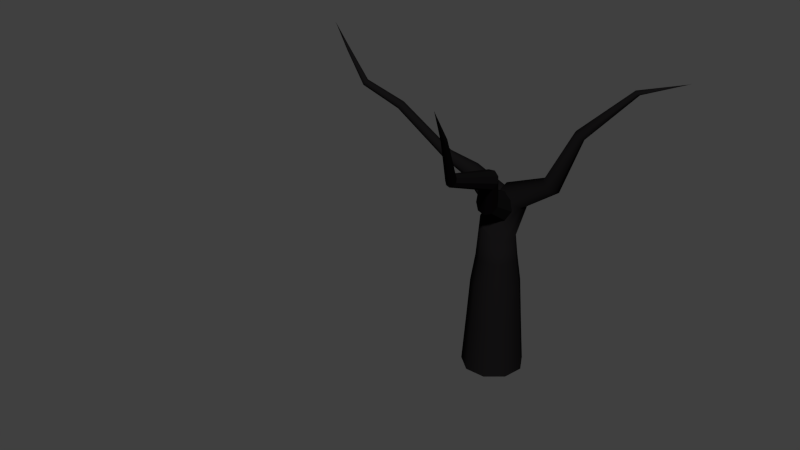 # Source: DeadTree.blend  (saved by Blender 2.66.1; exported with 4.5.12 LTS)
import bpy
from mathutils import Matrix  # noqa: F401  (used for matrix-valued properties, if any)

bpy.ops.wm.read_factory_settings(use_empty=True)
scene = bpy.context.scene
scene.name = 'Scene'

# ---- collections
col_collection_1 = bpy.data.collections.new('Collection 1'); scene.collection.children.link(col_collection_1)

# ---- materials (node trees are filled in below, after node groups)
mat_material_001 = bpy.data.materials.new('Material.001')
mat_material_001.alpha_threshold = 0.0
mat_material_001.use_transparent_shadow = False
mat_material_001.diffuse_color = (0.00637, 0.005826, 0.006177, 1.0)
mat_material_001.roughness = 0.5
mat_material_001.line_color = (0.0, 0.0, 0.0, 1.0)

# ---- material node trees

# ---- world
world_world = bpy.data.worlds.new('World'); scene.world = world_world
world_world.color = (0.05088, 0.05088, 0.05088)
world_world.use_sun_shadow = False
world_world.sun_shadow_jitter_overblur = 0.0
world_world.cycles.sampling_method = 'MANUAL'
world_world.cycles.sample_map_resolution = 256

# ---- meshes
me_circle = bpy.data.meshes.new('Circle')
me_circle.from_pydata([(0.0, 1.0, 0.0), (-0.6428, 0.766, 0.0), (-0.9848, 0.1736, 0.0), (-0.866, -0.5, 0.0), (-0.342, -0.9397, 0.0), (0.342, -0.9397, 0.0), (0.866, -0.5, 0.0), (0.9848, 0.1736, 0.0), (0.6428, 0.766, 0.0), (6.834e-09, 0.8853, 1.596), (-0.5691, 0.6782, 1.596), (-0.8719, 0.1537, 1.596), (-0.7667, -0.4427, 1.596), (-0.3028, -0.8319, 1.596), (0.3028, -0.8319, 1.596), (0.7667, -0.4427, 1.596), (0.8719, 0.1537, 1.596), (0.5691, 0.6782, 1.596), (1.359e-08, 0.7948, 2.938), (-0.5109, 0.6088, 2.938), (-0.7827, 0.138, 2.938), (-0.6883, -0.3974, 2.938), (-0.2718, -0.7469, 2.938), (0.2718, -0.7469, 2.938), (0.6883, -0.3974, 2.938), (0.7827, 0.138, 2.938), (0.5109, 0.6088, 2.938), (2.051e-08, 0.6551, 3.863), (-0.4211, 0.5018, 3.863), (-0.6451, 0.1138, 3.863), (-0.5673, -0.3275, 3.863), (-0.224, -0.6156, 3.863), (0.224, -0.6156, 3.863), (0.5673, -0.3275, 3.863), (0.6451, 0.1138, 3.863), (0.4211, 0.5018, 3.863), (-0.02863, 0.6541, 4.859), (-0.358, 0.4946, 5.118), (-0.5198, 0.1036, 5.265), (-0.4384, -0.3358, 5.233), (-0.1519, -0.6181, 5.035), (0.2057, -0.6112, 4.765), (0.4671, -0.3183, 4.549), (0.5099, 0.1236, 4.488), (0.3141, 0.5076, 4.611), (-0.02863, 0.6541, 4.859), (-0.358, 0.4946, 5.118), (-0.5198, 0.1036, 5.265), (-0.4384, -0.3358, 5.233), (-0.1519, -0.6181, 5.035), (0.2057, -0.6112, 4.765), (0.4671, -0.3183, 4.549), (0.5099, 0.1236, 4.488), (0.3141, 0.5076, 4.611), (-0.02863, 0.6541, 4.859), (-0.358, 0.4946, 5.118), (-0.5198, 0.1036, 5.265), (-0.4384, -0.3358, 5.233), (-0.1519, -0.6181, 5.035), (0.2057, -0.6112, 4.765), (0.4671, -0.3183, 4.549), (0.5099, 0.1236, 4.488), (0.3141, 0.5076, 4.611), (0.4787, 0.5813, 6.007), (0.2381, 0.4648, 6.196), (0.1199, 0.1792, 6.304), (0.1793, -0.1418, 6.28), (0.3886, -0.348, 6.136), (0.6498, -0.3429, 5.939), (0.8407, -0.129, 5.781), (0.872, 0.1938, 5.736), (0.729, 0.4743, 5.826), (1.748, 0.331, 6.72), (1.598, 0.2582, 6.838), (1.524, 0.07985, 6.905), (1.561, -0.1206, 6.89), (1.692, -0.2494, 6.8), (1.855, -0.2462, 6.677), (1.974, -0.1126, 6.579), (1.994, 0.08895, 6.551), (1.904, 0.2641, 6.606), (2.567, 0.1756, 8.504), (2.48, 0.1333, 8.572), (2.437, 0.02967, 8.612), (2.459, -0.08684, 8.603), (2.535, -0.1617, 8.551), (2.63, -0.1599, 8.479), (2.699, -0.08219, 8.422), (2.71, 0.03495, 8.405), (2.658, 0.1368, 8.438), (3.84, 0.7542, 9.859), (3.795, 0.7323, 9.895), (3.773, 0.6787, 9.915), (3.784, 0.6184, 9.91), (3.823, 0.5796, 9.883), (3.872, 0.5806, 9.846), (3.908, 0.6208, 9.817), (3.914, 0.6814, 9.808), (3.887, 0.7341, 9.825), (5.162, 1.035, 10.31), (0.174, 0.1362, 6.188), (0.242, -0.1767, 6.16), (0.1752, -0.4267, 5.969), (0.004826, -0.4971, 5.706), (-0.1894, -0.3548, 5.493), (-0.3165, -0.06641, 5.43), (-0.3172, 0.2331, 5.547), (-0.191, 0.4036, 5.788), (0.002968, 0.3653, 6.042), (-0.958, 0.1979, 6.609), (-0.9177, 0.01244, 6.592), (-0.9573, -0.1358, 6.479), (-1.058, -0.1775, 6.323), (-1.173, -0.09315, 6.196), (-1.249, 0.07779, 6.159), (-1.249, 0.2553, 6.228), (-1.174, 0.3564, 6.371), (-1.059, 0.3337, 6.522), (-1.957, 0.1532, 6.793), (-1.932, 0.03825, 6.783), (-1.957, -0.05369, 6.713), (-2.019, -0.07955, 6.616), (-2.091, -0.02724, 6.538), (-2.137, 0.07877, 6.514), (-2.138, 0.1889, 6.557), (-2.091, 0.2516, 6.646), (-2.02, 0.2375, 6.739), (-3.943, 0.2793, 7.848), (-3.922, 0.1819, 7.839), (-3.943, 0.1041, 7.78), (-3.996, 0.08225, 7.698), (-4.056, 0.1265, 7.632), (-4.096, 0.2162, 7.612), (-4.096, 0.3094, 7.648), (-4.057, 0.3625, 7.723), (-3.996, 0.3506, 7.802), (-5.42, 0.2628, 8.243), (-5.403, 0.1844, 8.236), (-5.419, 0.1218, 8.189), (-5.462, 0.1042, 8.123), (-5.511, 0.1398, 8.069), (-5.543, 0.212, 8.054), (-5.543, 0.287, 8.083), (-5.511, 0.3297, 8.143), (-5.463, 0.3201, 8.207), (-6.317, 0.4161, 9.081), (-6.308, 0.3746, 9.077), (-6.317, 0.3414, 9.052), (-6.339, 0.3321, 9.017), (-6.365, 0.3509, 8.989), (-6.382, 0.3892, 8.98), (-6.382, 0.4289, 8.996), (-6.365, 0.4516, 9.028), (-6.339, 0.4465, 9.062), (-7.098, 0.6222, 9.719), (0.3125, -0.06051, 6.143), (-0.02543, -0.05704, 6.109), (-0.266, -0.1561, 5.89), (-0.2968, -0.3113, 5.59), (-0.1032, -0.45, 5.348), (0.2241, -0.5074, 5.277), (0.5319, -0.4565, 5.411), (0.6763, -0.3212, 5.687), (0.5897, -0.1648, 5.976), (0.6186, -1.199, 6.675), (0.3564, -1.196, 6.649), (0.1697, -1.273, 6.479), (0.1459, -1.393, 6.246), (0.2961, -1.501, 6.058), (0.55, -1.545, 6.003), (0.7888, -1.506, 6.108), (0.9008, -1.401, 6.322), (0.8335, -1.28, 6.546), (1.39, -2.322, 7.921), (1.187, -2.32, 7.9), (1.043, -2.379, 7.769), (1.024, -2.472, 7.589), (1.141, -2.555, 7.444), (1.337, -2.59, 7.401), (1.522, -2.559, 7.482), (1.608, -2.478, 7.648), (1.556, -2.384, 7.821), (1.806, -4.691, 8.752), (1.684, -4.69, 8.74), (1.597, -4.726, 8.661), (1.586, -4.782, 8.553), (1.656, -4.831, 8.466), (1.774, -4.852, 8.441), (1.884, -4.834, 8.489), (1.936, -4.785, 8.588), (1.905, -4.729, 8.692), (2.964, -6.591, 10.67), (2.9, -6.591, 10.66), (2.854, -6.609, 10.62), (2.848, -6.639, 10.57), (2.885, -6.665, 10.52), (2.947, -6.676, 10.51), (3.006, -6.666, 10.53), (3.033, -6.641, 10.58), (3.017, -6.611, 10.64), (3.71, -8.002, 11.91)], [], [(8, 0, 9, 17), (3, 4, 13, 12), (4, 5, 14, 13), (5, 6, 15, 14), (0, 1, 10, 9), (6, 7, 16, 15), (1, 2, 11, 10), (7, 8, 17, 16), (2, 3, 12, 11), (13, 14, 23, 22), (14, 15, 24, 23), (9, 10, 19, 18), (15, 16, 25, 24), (10, 11, 20, 19), (16, 17, 26, 25), (11, 12, 21, 20), (17, 9, 18, 26), (12, 13, 22, 21), (25, 26, 35, 34), (20, 21, 30, 29), (26, 18, 27, 35), (21, 22, 31, 30), (22, 23, 32, 31), (23, 24, 33, 32), (18, 19, 28, 27), (24, 25, 34, 33), (19, 20, 29, 28), (32, 33, 42, 41), (27, 28, 37, 36), (33, 34, 43, 42), (28, 29, 38, 37), (34, 35, 44, 43), (29, 30, 39, 38), (35, 27, 36, 44), (30, 31, 40, 39), (31, 32, 41, 40), (44, 36, 45, 53), (39, 40, 49, 48), (40, 41, 50, 49), (41, 42, 51, 50), (36, 37, 46, 45), (42, 43, 52, 51), (37, 38, 47, 46), (43, 44, 53, 52), (38, 39, 48, 47), (51, 52, 61, 60), (46, 47, 56, 55), (52, 53, 62, 61), (47, 48, 57, 56), (53, 45, 54, 62), (48, 49, 58, 57), (49, 50, 59, 58), (50, 51, 60, 59), (45, 46, 55, 54), (58, 59, 68, 67), (59, 60, 69, 68), (54, 55, 64, 63), (60, 61, 70, 69), (55, 56, 65, 64), (61, 62, 71, 70), (56, 57, 66, 65), (62, 54, 63, 71), (57, 58, 67, 66), (70, 71, 80, 79), (65, 66, 75, 74), (71, 63, 72, 80), (66, 67, 76, 75), (67, 68, 77, 76), (68, 69, 78, 77), (63, 64, 73, 72), (69, 70, 79, 78), (64, 65, 74, 73), (77, 78, 87, 86), (72, 73, 82, 81), (78, 79, 88, 87), (73, 74, 83, 82), (79, 80, 89, 88), (74, 75, 84, 83), (80, 72, 81, 89), (75, 76, 85, 84), (76, 77, 86, 85), (83, 84, 93, 92), (89, 81, 90, 98), (84, 85, 94, 93), (85, 86, 95, 94), (86, 87, 96, 95), (81, 82, 91, 90), (87, 88, 97, 96), (82, 83, 92, 91), (88, 89, 98, 97), (108, 107, 116, 117), (103, 102, 111, 112), (102, 101, 110, 111), (107, 106, 115, 116), (101, 100, 109, 110), (106, 105, 114, 115), (105, 104, 113, 114), (100, 108, 117, 109), (104, 103, 112, 113), (90, 91, 99), (96, 97, 99), (91, 92, 99), (97, 98, 99), (92, 93, 99), (98, 90, 99), (93, 94, 99), (94, 95, 99), (95, 96, 99), (112, 111, 120, 121), (111, 110, 119, 120), (116, 115, 124, 125), (110, 109, 118, 119), (115, 114, 123, 124), (109, 117, 126, 118), (114, 113, 122, 123), (117, 116, 125, 126), (113, 112, 121, 122), (120, 119, 128, 129), (119, 118, 127, 128), (124, 123, 132, 133), (118, 126, 135, 127), (123, 122, 131, 132), (126, 125, 134, 135), (122, 121, 130, 131), (125, 124, 133, 134), (121, 120, 129, 130), (129, 128, 137, 138), (128, 127, 136, 137), (133, 132, 141, 142), (127, 135, 144, 136), (132, 131, 140, 141), (135, 134, 143, 144), (131, 130, 139, 140), (134, 133, 142, 143), (130, 129, 138, 139), (144, 143, 152, 153), (140, 139, 148, 149), (143, 142, 151, 152), (139, 138, 147, 148), (138, 137, 146, 147), (137, 136, 145, 146), (142, 141, 150, 151), (136, 144, 153, 145), (141, 140, 149, 150), (146, 145, 154), (151, 150, 154), (145, 153, 154), (150, 149, 154), (153, 152, 154), (149, 148, 154), (152, 151, 154), (148, 147, 154), (147, 146, 154), (163, 155, 164, 172), (158, 159, 168, 167), (159, 160, 169, 168), (160, 161, 170, 169), (155, 156, 165, 164), (161, 162, 171, 170), (156, 157, 166, 165), (162, 163, 172, 171), (157, 158, 167, 166), (168, 169, 178, 177), (169, 170, 179, 178), (164, 165, 174, 173), (170, 171, 180, 179), (165, 166, 175, 174), (171, 172, 181, 180), (166, 167, 176, 175), (172, 164, 173, 181), (167, 168, 177, 176), (180, 181, 190, 189), (175, 176, 185, 184), (181, 173, 182, 190), (176, 177, 186, 185), (177, 178, 187, 186), (178, 179, 188, 187), (173, 174, 183, 182), (179, 180, 189, 188), (174, 175, 184, 183), (190, 182, 191, 199), (185, 186, 195, 194), (186, 187, 196, 195), (187, 188, 197, 196), (182, 183, 192, 191), (188, 189, 198, 197), (183, 184, 193, 192), (189, 190, 199, 198), (184, 185, 194, 193), (191, 192, 200), (197, 198, 200), (192, 193, 200), (198, 199, 200), (193, 194, 200), (199, 191, 200), (194, 195, 200), (195, 196, 200), (196, 197, 200)])
me_circle.polygons.foreach_set('use_smooth', [1, 1, 1, 1, 1, 1, 1, 1, 1, 1, 1, 1, 1, 1, 1, 1, 1, 1, 1, 1, 1, 1, 1, 1, 1, 1, 1, 1, 1, 1, 1, 1, 1, 1, 1, 1, 1, 1, 1, 1, 1, 1, 1, 1, 1, 1, 1, 1, 1, 1, 1, 1, 1, 1, 1, 1, 1, 1, 1, 1, 1, 1, 1, 1, 1, 1, 1, 1, 1, 1, 1, 1, 1, 1, 1, 1, 1, 1, 1, 1, 1, 1, 1, 1, 1, 1, 1, 1, 1, 1, 1, 1, 1, 1, 1, 1, 1, 1, 1, 1, 1, 1, 1, 1, 1, 1, 1, 1, 1, 1, 1, 1, 1, 1, 1, 1, 1, 1, 1, 1, 1, 1, 1, 1, 1, 1, 1, 1, 1, 1, 1, 1, 1, 1, 1, 1, 1, 1, 1, 1, 1, 1, 1, 1, 1, 1, 1, 1, 1, 1, 1, 1, 1, 0, 0, 0, 0, 0, 0, 0, 0, 0, 0, 0, 0, 0, 0, 0, 0, 0, 0, 0, 0, 0, 0, 0, 0, 0, 0, 0, 0, 0, 0, 0, 0, 0, 0, 0, 0, 0, 0, 0, 0, 0, 0, 0, 0, 0])
me_circle.materials.append(mat_material_001)
me_circle.use_remesh_preserve_volume = False
me_circle.use_remesh_preserve_attributes = False
me_circle.use_mirror_vertex_groups = False
me_circle.update()

# ---- objects
ob_tree = bpy.data.objects.new('Tree', me_circle)

# ---- transforms, parenting, visibility, modifiers, constraints
ob_tree.location = (-79.87, -69.15, 0.2112)
ob_tree.scale = (4.883, 4.883, 4.883)
ob_tree.lineart.crease_threshold = 0.0

# ---- collection membership
col_collection_1.objects.link(ob_tree)

# ---- scene / render settings (as saved in the file)
scene.frame_start = 1; scene.frame_end = 250; scene.frame_set(1)
scene.render.engine = 'BLENDER_EEVEE_NEXT'
scene.render.image_settings.color_mode = 'RGB'
scene.render.image_settings.compression = 90
scene.render.resolution_percentage = 50
scene.render.dither_intensity = 0.0
scene.render.bake_margin = 2
scene.render.bake_bias = 0.0
scene.cycles.use_denoising = False
scene.cycles.samples = 10
scene.cycles.sampling_pattern = 'TABULATED_SOBOL'
scene.cycles.light_sampling_threshold = 0.0
scene.cycles.use_adaptive_sampling = False
scene.cycles.use_light_tree = False
scene.cycles.blur_glossy = 0.0
scene.cycles.volume_bounces = 1
scene.cycles.pixel_filter_type = 'GAUSSIAN'
scene.cycles.sample_clamp_indirect = 0.0
scene.view_settings.view_transform = 'Standard'
bpy.context.view_layer.update()

# ---- added for rendering (the .blend has no active camera and no usable light): camera, sun
cam_auto = bpy.data.cameras.new('AutoCamera')
cam_auto.lens = 50.0
cam_auto.sensor_width = 36.0
cam_auto.clip_end = 1532.87
ob_auto_camera = bpy.data.objects.new('AutoCamera', cam_auto)
scene.collection.objects.link(ob_auto_camera)
ob_auto_camera.location = (2.74432, -190.972, 99.1565)
ob_auto_camera.rotation_euler = (1.09748, -7.21219e-08, 0.694738)
scene.camera = ob_auto_camera
light_auto_sun = bpy.data.lights.new('AutoSun', 'SUN')
light_auto_sun.energy = 3.0
light_auto_sun.angle = 0.0523599
ob_auto_sun = bpy.data.objects.new('AutoSun', light_auto_sun)
scene.collection.objects.link(ob_auto_sun)
ob_auto_sun.rotation_euler = (0.872665, 0.174533, 0.523599)
bpy.context.view_layer.update()
